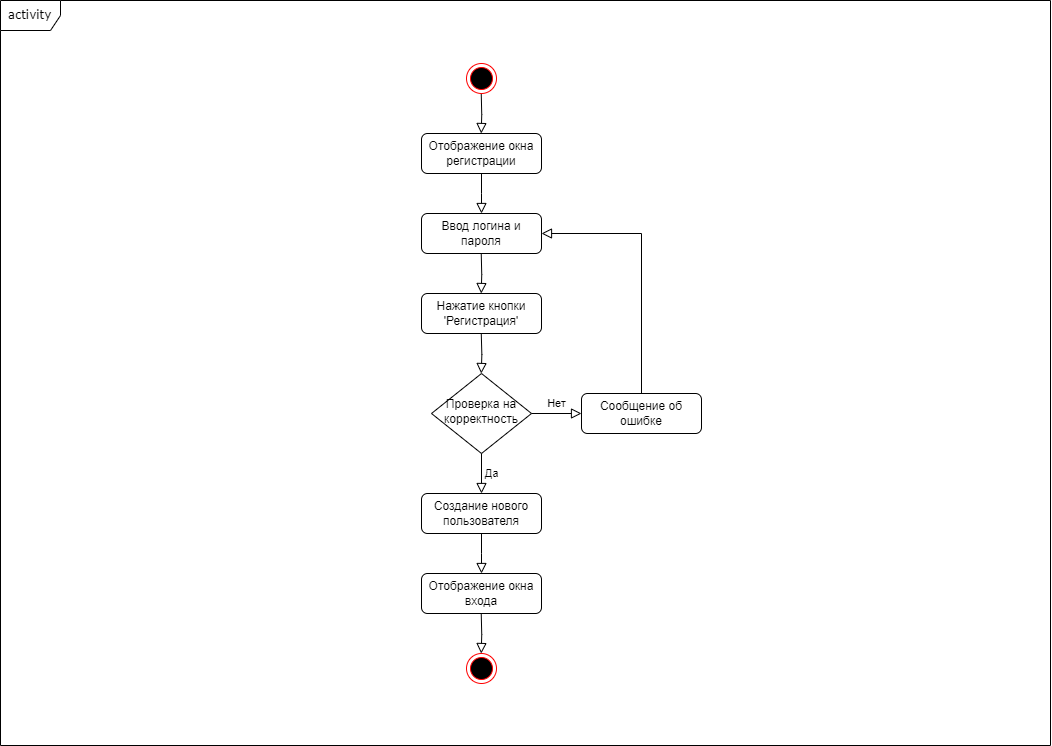

The diagram above was exported from draw.io. Its source (the exported page's mxGraphModel, read from the mxfile embedded in the PNG):
<mxGraphModel dx="1292" dy="1012" grid="1" gridSize="10" guides="1" tooltips="1" connect="1" arrows="1" fold="1" page="1" pageScale="1" pageWidth="1169" pageHeight="827" math="0" shadow="0">
  <root>
    <mxCell id="0" />
    <mxCell id="1" parent="0" />
    <mxCell id="cUhMaAbavnFEmLlSCQl3-2" value="activity" style="shape=umlFrame;whiteSpace=wrap;html=1;rounded=1;shadow=0;comic=0;labelBackgroundColor=none;strokeWidth=1;fontFamily=Verdana;fontSize=12;align=center;movable=0;resizable=0;rotatable=0;deletable=0;editable=0;locked=1;connectable=0;" vertex="1" parent="1">
      <mxGeometry x="59" y="41" width="1050" height="745" as="geometry" />
    </mxCell>
    <mxCell id="cUhMaAbavnFEmLlSCQl3-3" value="Отображение окна регистрации" style="rounded=1;whiteSpace=wrap;html=1;fontSize=12;glass=0;strokeWidth=1;shadow=0;" vertex="1" parent="1">
      <mxGeometry x="480" y="174" width="120" height="40" as="geometry" />
    </mxCell>
    <mxCell id="cUhMaAbavnFEmLlSCQl3-4" value="Ввод логина и пароля" style="rounded=1;whiteSpace=wrap;html=1;fontSize=12;glass=0;strokeWidth=1;shadow=0;" vertex="1" parent="1">
      <mxGeometry x="480" y="254" width="120" height="40" as="geometry" />
    </mxCell>
    <mxCell id="cUhMaAbavnFEmLlSCQl3-5" value="Нажатие кнопки 'Регистрация'" style="rounded=1;whiteSpace=wrap;html=1;fontSize=12;glass=0;strokeWidth=1;shadow=0;" vertex="1" parent="1">
      <mxGeometry x="480" y="334" width="120" height="40" as="geometry" />
    </mxCell>
    <mxCell id="cUhMaAbavnFEmLlSCQl3-6" value="&lt;font style=&quot;font-size: 12px;&quot;&gt;Проверка на корректность&lt;/font&gt;" style="rhombus;whiteSpace=wrap;html=1;shadow=0;fontFamily=Helvetica;fontSize=12;align=center;strokeWidth=1;spacing=6;spacingTop=-4;" vertex="1" parent="1">
      <mxGeometry x="490" y="414" width="100" height="80" as="geometry" />
    </mxCell>
    <mxCell id="cUhMaAbavnFEmLlSCQl3-7" value="Создание нового пользователя" style="rounded=1;whiteSpace=wrap;html=1;fontSize=12;glass=0;strokeWidth=1;shadow=0;" vertex="1" parent="1">
      <mxGeometry x="480" y="534" width="120" height="40" as="geometry" />
    </mxCell>
    <mxCell id="cUhMaAbavnFEmLlSCQl3-8" value="Сообщение об ошибке" style="rounded=1;whiteSpace=wrap;html=1;fontSize=12;glass=0;strokeWidth=1;shadow=0;" vertex="1" parent="1">
      <mxGeometry x="640" y="434" width="120" height="40" as="geometry" />
    </mxCell>
    <mxCell id="cUhMaAbavnFEmLlSCQl3-9" value="Да" style="edgeStyle=orthogonalEdgeStyle;rounded=0;html=1;jettySize=auto;orthogonalLoop=1;fontSize=11;endArrow=block;endFill=0;endSize=8;strokeWidth=1;shadow=0;labelBackgroundColor=none;exitX=0.5;exitY=1;exitDx=0;exitDy=0;entryX=0.5;entryY=0;entryDx=0;entryDy=0;" edge="1" parent="1" source="cUhMaAbavnFEmLlSCQl3-6" target="cUhMaAbavnFEmLlSCQl3-7">
      <mxGeometry y="10" relative="1" as="geometry">
        <mxPoint as="offset" />
        <mxPoint x="770" y="484" as="sourcePoint" />
        <mxPoint x="810" y="484" as="targetPoint" />
      </mxGeometry>
    </mxCell>
    <mxCell id="cUhMaAbavnFEmLlSCQl3-10" value="Нет" style="edgeStyle=orthogonalEdgeStyle;rounded=0;html=1;jettySize=auto;orthogonalLoop=1;fontSize=11;endArrow=block;endFill=0;endSize=8;strokeWidth=1;shadow=0;labelBackgroundColor=none;exitX=1;exitY=0.5;exitDx=0;exitDy=0;entryX=0;entryY=0.5;entryDx=0;entryDy=0;" edge="1" parent="1" source="cUhMaAbavnFEmLlSCQl3-6" target="cUhMaAbavnFEmLlSCQl3-8">
      <mxGeometry y="10" relative="1" as="geometry">
        <mxPoint as="offset" />
        <mxPoint x="550" y="504" as="sourcePoint" />
        <mxPoint x="550" y="544" as="targetPoint" />
      </mxGeometry>
    </mxCell>
    <mxCell id="cUhMaAbavnFEmLlSCQl3-11" value="" style="edgeStyle=orthogonalEdgeStyle;rounded=0;html=1;jettySize=auto;orthogonalLoop=1;fontSize=11;endArrow=block;endFill=0;endSize=8;strokeWidth=1;shadow=0;labelBackgroundColor=none;exitX=0.5;exitY=0;exitDx=0;exitDy=0;entryX=1;entryY=0.5;entryDx=0;entryDy=0;" edge="1" parent="1" source="cUhMaAbavnFEmLlSCQl3-8" target="cUhMaAbavnFEmLlSCQl3-4">
      <mxGeometry y="10" relative="1" as="geometry">
        <mxPoint as="offset" />
        <mxPoint x="550" y="504" as="sourcePoint" />
        <mxPoint x="550" y="544" as="targetPoint" />
      </mxGeometry>
    </mxCell>
    <mxCell id="cUhMaAbavnFEmLlSCQl3-12" value="" style="edgeStyle=orthogonalEdgeStyle;rounded=0;html=1;jettySize=auto;orthogonalLoop=1;fontSize=11;endArrow=block;endFill=0;endSize=8;strokeWidth=1;shadow=0;labelBackgroundColor=none;exitX=0.5;exitY=1;exitDx=0;exitDy=0;entryX=0.5;entryY=0;entryDx=0;entryDy=0;" edge="1" parent="1" source="cUhMaAbavnFEmLlSCQl3-3" target="cUhMaAbavnFEmLlSCQl3-4">
      <mxGeometry y="10" relative="1" as="geometry">
        <mxPoint as="offset" />
        <mxPoint x="710" y="444" as="sourcePoint" />
        <mxPoint x="610" y="284" as="targetPoint" />
        <Array as="points">
          <mxPoint x="540" y="234" />
          <mxPoint x="540" y="234" />
        </Array>
      </mxGeometry>
    </mxCell>
    <mxCell id="cUhMaAbavnFEmLlSCQl3-13" value="" style="edgeStyle=orthogonalEdgeStyle;rounded=0;html=1;jettySize=auto;orthogonalLoop=1;fontSize=11;endArrow=block;endFill=0;endSize=8;strokeWidth=1;shadow=0;labelBackgroundColor=none;exitX=0.5;exitY=1;exitDx=0;exitDy=0;entryX=0.5;entryY=0;entryDx=0;entryDy=0;" edge="1" parent="1">
      <mxGeometry y="10" relative="1" as="geometry">
        <mxPoint as="offset" />
        <mxPoint x="539.74" y="294" as="sourcePoint" />
        <mxPoint x="539.74" y="334" as="targetPoint" />
      </mxGeometry>
    </mxCell>
    <mxCell id="cUhMaAbavnFEmLlSCQl3-14" value="" style="edgeStyle=orthogonalEdgeStyle;rounded=0;html=1;jettySize=auto;orthogonalLoop=1;fontSize=11;endArrow=block;endFill=0;endSize=8;strokeWidth=1;shadow=0;labelBackgroundColor=none;exitX=0.5;exitY=1;exitDx=0;exitDy=0;entryX=0.5;entryY=0;entryDx=0;entryDy=0;" edge="1" parent="1">
      <mxGeometry y="10" relative="1" as="geometry">
        <mxPoint as="offset" />
        <mxPoint x="539.76" y="374" as="sourcePoint" />
        <mxPoint x="539.76" y="414" as="targetPoint" />
      </mxGeometry>
    </mxCell>
    <mxCell id="cUhMaAbavnFEmLlSCQl3-15" value="" style="edgeStyle=orthogonalEdgeStyle;rounded=0;html=1;jettySize=auto;orthogonalLoop=1;fontSize=11;endArrow=block;endFill=0;endSize=8;strokeWidth=1;shadow=0;labelBackgroundColor=none;exitX=0.5;exitY=1;exitDx=0;exitDy=0;entryX=0.5;entryY=0;entryDx=0;entryDy=0;" edge="1" parent="1">
      <mxGeometry y="10" relative="1" as="geometry">
        <mxPoint as="offset" />
        <mxPoint x="539.74" y="134" as="sourcePoint" />
        <mxPoint x="539.74" y="174" as="targetPoint" />
      </mxGeometry>
    </mxCell>
    <mxCell id="cUhMaAbavnFEmLlSCQl3-16" value="Отображение окна входа" style="rounded=1;whiteSpace=wrap;html=1;fontSize=12;glass=0;strokeWidth=1;shadow=0;" vertex="1" parent="1">
      <mxGeometry x="480" y="614" width="120" height="40" as="geometry" />
    </mxCell>
    <mxCell id="cUhMaAbavnFEmLlSCQl3-30" value="" style="edgeStyle=orthogonalEdgeStyle;rounded=0;html=1;jettySize=auto;orthogonalLoop=1;fontSize=11;endArrow=block;endFill=0;endSize=8;strokeWidth=1;shadow=0;labelBackgroundColor=none;exitX=0.5;exitY=1;exitDx=0;exitDy=0;entryX=0.5;entryY=0;entryDx=0;entryDy=0;" edge="1" parent="1">
      <mxGeometry y="10" relative="1" as="geometry">
        <mxPoint as="offset" />
        <mxPoint x="539.73" y="654" as="sourcePoint" />
        <mxPoint x="539.73" y="694" as="targetPoint" />
      </mxGeometry>
    </mxCell>
    <mxCell id="cUhMaAbavnFEmLlSCQl3-31" value="" style="edgeStyle=orthogonalEdgeStyle;rounded=0;html=1;jettySize=auto;orthogonalLoop=1;fontSize=11;endArrow=block;endFill=0;endSize=8;strokeWidth=1;shadow=0;labelBackgroundColor=none;exitX=0.5;exitY=1;exitDx=0;exitDy=0;entryX=0.5;entryY=0;entryDx=0;entryDy=0;" edge="1" parent="1" source="cUhMaAbavnFEmLlSCQl3-7">
      <mxGeometry y="10" relative="1" as="geometry">
        <mxPoint as="offset" />
        <mxPoint x="650" y="554" as="sourcePoint" />
        <mxPoint x="540" y="614" as="targetPoint" />
      </mxGeometry>
    </mxCell>
    <mxCell id="cUhMaAbavnFEmLlSCQl3-32" value="" style="ellipse;html=1;shape=endState;fillColor=#000000;strokeColor=#ff0000;" vertex="1" parent="1">
      <mxGeometry x="525" y="694" width="30" height="30" as="geometry" />
    </mxCell>
    <mxCell id="cUhMaAbavnFEmLlSCQl3-33" value="" style="ellipse;html=1;shape=endState;fillColor=#000000;strokeColor=#ff0000;" vertex="1" parent="1">
      <mxGeometry x="525" y="104" width="30" height="30" as="geometry" />
    </mxCell>
  </root>
</mxGraphModel>